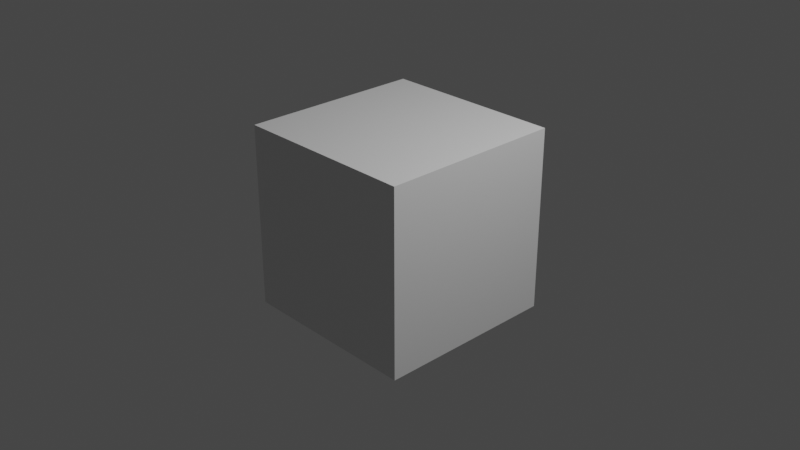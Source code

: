 # Source: cube2.blend  (saved by Blender 2.80.75; exported with 4.5.12 LTS)
import bpy
from mathutils import Matrix  # noqa: F401  (used for matrix-valued properties, if any)

bpy.ops.wm.read_factory_settings(use_empty=True)
scene = bpy.context.scene
scene.name = 'Scene'

# ---- collections
col_collection = bpy.data.collections.new('Collection'); scene.collection.children.link(col_collection)

# ---- materials (node trees are filled in below, after node groups)
mat_material = bpy.data.materials.new('Material')
mat_material.alpha_threshold = 0.0
mat_material.use_transparent_shadow = False
mat_material.line_color = (0.0, 0.0, 0.0, 1.0)

# ---- material node trees
mat_material.use_nodes = True; mat_material.node_tree.nodes.clear()
_N = mat_material.node_tree.nodes; _L = mat_material.node_tree.links
n0 = _N.new('ShaderNodeOutputMaterial'); n0.name = 'Material Output'; n0.location = (300, 300)
n1 = _N.new('ShaderNodeBsdfPrincipled'); n1.name = 'Principled BSDF'; n1.location = (10, 300)
n1.distribution = 'GGX'
n1.subsurface_method = 'BURLEY'
n1.inputs[2].default_value = 0.4
n1.inputs[3].default_value = 1.45
n1.inputs[27].default_value = (0.0, 0.0, 0.0, 1.0)
n1.inputs[28].default_value = 1.0
_L.new(n1.outputs[0], n0.inputs[0])
n0.is_active_output = True

# ---- world
world_world = bpy.data.worlds.new('World'); scene.world = world_world
world_world.use_nodes = True; world_world.node_tree.nodes.clear()
_N = world_world.node_tree.nodes; _L = world_world.node_tree.links
n0 = _N.new('ShaderNodeOutputWorld'); n0.name = 'World Output'; n0.location = (300, 300)
n1 = _N.new('ShaderNodeBackground'); n1.name = 'Background'; n1.location = (10, 300)
n1.inputs[0].default_value = (0.05088, 0.05088, 0.05088, 1.0)
_L.new(n1.outputs[0], n0.inputs[0])
n0.is_active_output = True
world_world.color = (0.05088, 0.05088, 0.05088)
world_world.use_sun_shadow = False
world_world.sun_shadow_jitter_overblur = 0.0

# ---- cameras
cam_camera = bpy.data.cameras.new('Camera')
cam_camera.clip_end = 100.0
cam_camera.ortho_scale = 7.314

# ---- lights
light_light = bpy.data.lights.new('Light', 'POINT')
light_light.transmission_factor = 0.0
light_light.energy = 1000.0
light_light.shadow_soft_size = 0.1
light_light.shadow_maximum_resolution = 0.006
light_light.use_absolute_resolution = True

# ---- meshes
me_cube = bpy.data.meshes.new('Cube')
me_cube.from_pydata([(1.0, 1.0, 1.0), (1.0, 1.0, -1.0), (1.0, -1.0, 1.0), (1.0, -1.0, -1.0), (-1.0, 1.0, 1.0), (-1.0, 1.0, -1.0), (-1.0, -1.0, 1.0), (-1.0, -1.0, -1.0)], [], [(0, 4, 6, 2), (3, 2, 6, 7), (7, 6, 4, 5), (5, 1, 3, 7), (1, 0, 2, 3), (5, 4, 0, 1)])
_uv = me_cube.uv_layers.new(name='UVMap')
_uv.uv.foreach_set('vector', [0.375, 0.0, 0.625, 0.0, 0.625, 0.25, 0.375, 0.25, 0.375, 0.25, 0.625, 0.25, 0.625, 0.5, 0.375, 0.5, 0.375, 0.5, 0.625, 0.5, 0.625, 0.75, 0.375, 0.75, 0.375, 0.75, 0.625, 0.75, 0.625, 1.0, 0.375, 1.0, 0.125, 0.5, 0.375, 0.5, 0.375, 0.75, 0.125, 0.75, 0.625, 0.5, 0.875, 0.5, 0.875, 0.75, 0.625, 0.75])
me_cube.materials.append(mat_material)
me_cube.use_remesh_preserve_volume = False
me_cube.use_remesh_preserve_attributes = False
me_cube.use_mirror_vertex_groups = False
me_cube.update()

# ---- objects
ob_cube = bpy.data.objects.new('Cube', me_cube)
ob_light = bpy.data.objects.new('Light', light_light)
ob_camera = bpy.data.objects.new('Camera', cam_camera)

# ---- transforms, parenting, visibility, modifiers, constraints
ob_cube.location = (0.0, 0.0, 0.0)
ob_cube.lock_rotations_4d = False
ob_cube.empty_display_type = 'ARROWS'
ob_cube.lineart.crease_threshold = 0.0
ob_light.location = (4.076, 1.005, 5.904)
ob_light.rotation_euler = (0.6503, 0.05522, 1.866)
ob_light.lock_rotations_4d = False
ob_light.empty_display_type = 'ARROWS'
ob_light.color = (0.0, 0.0, 0.0, 0.0)
ob_light.lineart.crease_threshold = 0.0
ob_camera.location = (7.359, -6.926, 4.958)
ob_camera.rotation_euler = (1.109, 0.0, 0.8149)
ob_camera.lock_rotations_4d = False
ob_camera.empty_display_type = 'ARROWS'
ob_camera.color = (0.0, 0.0, 0.0, 0.0)
ob_camera.display_type = 'WIRE'
ob_camera.lineart.crease_threshold = 0.0

# ---- collection membership
col_collection.objects.link(ob_cube)
col_collection.objects.link(ob_light)
col_collection.objects.link(ob_camera)

# ---- scene / render settings (as saved in the file)
scene.camera = ob_camera
scene.frame_start = 1; scene.frame_end = 250; scene.frame_set(1)
scene.render.engine = 'BLENDER_EEVEE_NEXT'
scene.cycles.use_denoising = False
scene.cycles.samples = 128
scene.cycles.sampling_pattern = 'TABULATED_SOBOL'
scene.cycles.use_adaptive_sampling = False
scene.cycles.use_light_tree = False
scene.view_settings.view_transform = 'Filmic'
bpy.context.view_layer.update()
